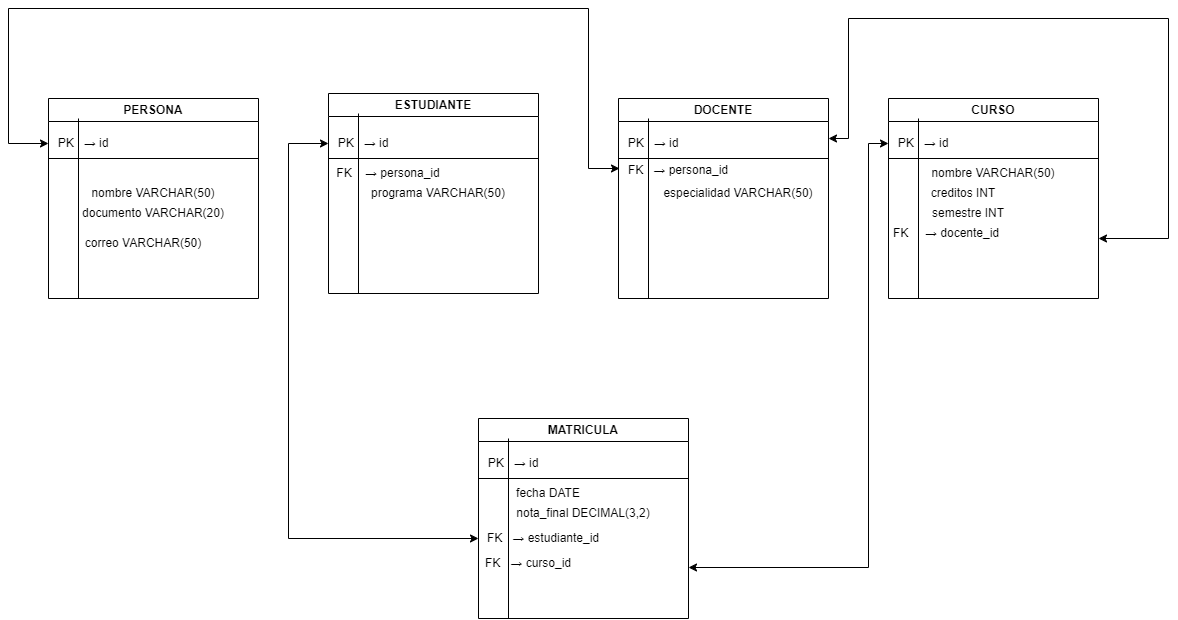

The diagram above was exported from draw.io. Its source (the exported page's mxGraphModel, read from the mxfile embedded in the PNG):
<mxGraphModel dx="2578" dy="1480" grid="1" gridSize="10" guides="1" tooltips="1" connect="1" arrows="1" fold="1" page="1" pageScale="1" pageWidth="1920" pageHeight="1080" math="0" shadow="0">
  <root>
    <mxCell id="0" />
    <mxCell id="1" parent="0" />
    <mxCell id="FU3AsIvgcFTX8wa0MRFp-1" parent="1" style="swimlane;whiteSpace=wrap;html=1;" value="PERSONA" vertex="1">
      <mxGeometry height="200" width="210" x="450" y="360" as="geometry" />
    </mxCell>
    <mxCell id="FU3AsIvgcFTX8wa0MRFp-3" parent="FU3AsIvgcFTX8wa0MRFp-1" style="text;html=1;whiteSpace=wrap;strokeColor=none;fillColor=none;align=center;verticalAlign=middle;rounded=0;" value="nombre VARCHAR(50)" vertex="1">
      <mxGeometry height="30" width="210" y="80" as="geometry" />
    </mxCell>
    <mxCell id="FU3AsIvgcFTX8wa0MRFp-4" parent="FU3AsIvgcFTX8wa0MRFp-1" style="text;html=1;whiteSpace=wrap;strokeColor=none;fillColor=none;align=center;verticalAlign=middle;rounded=0;" value="documento VARCHAR(20)" vertex="1">
      <mxGeometry height="30" width="210" y="100" as="geometry" />
    </mxCell>
    <mxCell id="FU3AsIvgcFTX8wa0MRFp-6" parent="FU3AsIvgcFTX8wa0MRFp-1" style="text;html=1;whiteSpace=wrap;strokeColor=none;fillColor=none;align=center;verticalAlign=middle;rounded=0;" value="&lt;p data-start=&quot;494&quot; data-end=&quot;569&quot;&gt;correo VARCHAR(50)&lt;/p&gt;" vertex="1">
      <mxGeometry height="30" width="210" x="-10" y="130" as="geometry" />
    </mxCell>
    <mxCell id="FU3AsIvgcFTX8wa0MRFp-2" parent="1" style="text;html=1;whiteSpace=wrap;strokeColor=none;fillColor=none;align=center;verticalAlign=middle;rounded=0;" value="PK&amp;nbsp; &amp;nbsp;→ id" vertex="1">
      <mxGeometry height="30" width="70" x="450" y="390" as="geometry" />
    </mxCell>
    <mxCell id="FU3AsIvgcFTX8wa0MRFp-7" edge="1" parent="1" source="FU3AsIvgcFTX8wa0MRFp-2" style="endArrow=none;html=1;rounded=0;exitX=0;exitY=1;exitDx=0;exitDy=0;" value="">
      <mxGeometry height="50" relative="1" width="50" as="geometry">
        <mxPoint x="950" y="640" as="sourcePoint" />
        <mxPoint x="660" y="420" as="targetPoint" />
      </mxGeometry>
    </mxCell>
    <mxCell id="FU3AsIvgcFTX8wa0MRFp-8" edge="1" parent="1" style="endArrow=none;html=1;rounded=0;" value="">
      <mxGeometry height="50" relative="1" width="50" as="geometry">
        <mxPoint x="480" y="560" as="sourcePoint" />
        <mxPoint x="480" y="380" as="targetPoint" />
      </mxGeometry>
    </mxCell>
    <mxCell id="FU3AsIvgcFTX8wa0MRFp-9" parent="1" style="swimlane;whiteSpace=wrap;html=1;" value="ESTUDIANTE" vertex="1">
      <mxGeometry height="200" width="210" x="730" y="355" as="geometry" />
    </mxCell>
    <mxCell id="FU3AsIvgcFTX8wa0MRFp-30" parent="FU3AsIvgcFTX8wa0MRFp-9" style="text;html=1;whiteSpace=wrap;strokeColor=none;fillColor=none;align=center;verticalAlign=middle;rounded=0;" value="FK&amp;nbsp; &amp;nbsp; → persona_id" vertex="1">
      <mxGeometry height="160" width="140" x="-10" as="geometry" />
    </mxCell>
    <mxCell id="FU3AsIvgcFTX8wa0MRFp-32" parent="FU3AsIvgcFTX8wa0MRFp-9" style="text;html=1;whiteSpace=wrap;strokeColor=none;fillColor=none;align=center;verticalAlign=middle;rounded=0;" value="programa VARCHAR(50)" vertex="1">
      <mxGeometry height="30" width="160" x="30" y="85" as="geometry" />
    </mxCell>
    <mxCell id="FU3AsIvgcFTX8wa0MRFp-15" edge="1" parent="FU3AsIvgcFTX8wa0MRFp-9" style="endArrow=none;html=1;rounded=0;" value="">
      <mxGeometry height="50" relative="1" width="50" as="geometry">
        <mxPoint x="30" y="200" as="sourcePoint" />
        <mxPoint x="30" y="20" as="targetPoint" />
      </mxGeometry>
    </mxCell>
    <mxCell id="FU3AsIvgcFTX8wa0MRFp-13" parent="1" style="text;html=1;whiteSpace=wrap;strokeColor=none;fillColor=none;align=center;verticalAlign=middle;rounded=0;" value="PK&amp;nbsp; &amp;nbsp;→ id" vertex="1">
      <mxGeometry height="30" width="70" x="730" y="390" as="geometry" />
    </mxCell>
    <mxCell id="FU3AsIvgcFTX8wa0MRFp-14" edge="1" parent="1" source="FU3AsIvgcFTX8wa0MRFp-13" style="endArrow=none;html=1;rounded=0;exitX=0;exitY=1;exitDx=0;exitDy=0;" value="">
      <mxGeometry height="50" relative="1" width="50" as="geometry">
        <mxPoint x="1230" y="640" as="sourcePoint" />
        <mxPoint x="940" y="420" as="targetPoint" />
      </mxGeometry>
    </mxCell>
    <mxCell id="FU3AsIvgcFTX8wa0MRFp-16" parent="1" style="swimlane;whiteSpace=wrap;html=1;" value="DOCENTE" vertex="1">
      <mxGeometry height="200" width="210" x="1020" y="360" as="geometry" />
    </mxCell>
    <mxCell id="FU3AsIvgcFTX8wa0MRFp-52" edge="1" parent="FU3AsIvgcFTX8wa0MRFp-16" source="FU3AsIvgcFTX8wa0MRFp-31" style="edgeStyle=orthogonalEdgeStyle;rounded=0;orthogonalLoop=1;jettySize=auto;html=1;exitX=0;exitY=0;exitDx=0;exitDy=0;">
      <mxGeometry relative="1" as="geometry">
        <mxPoint x="-20.333333333333258" y="70.33333333333337" as="targetPoint" />
      </mxGeometry>
    </mxCell>
    <mxCell id="FU3AsIvgcFTX8wa0MRFp-31" parent="FU3AsIvgcFTX8wa0MRFp-16" style="text;html=1;whiteSpace=wrap;strokeColor=none;fillColor=none;align=center;verticalAlign=middle;rounded=0;" value="&lt;p data-start=&quot;667&quot; data-end=&quot;694&quot;&gt;FK&amp;nbsp; &amp;nbsp;→ persona_id&lt;/p&gt;&lt;br&gt;&lt;p data-start=&quot;696&quot; data-end=&quot;722&quot;&gt;&lt;/p&gt;" vertex="1">
      <mxGeometry height="30" width="160" x="-20" y="70" as="geometry" />
    </mxCell>
    <mxCell id="FU3AsIvgcFTX8wa0MRFp-33" parent="FU3AsIvgcFTX8wa0MRFp-16" style="text;html=1;whiteSpace=wrap;strokeColor=none;fillColor=none;align=center;verticalAlign=middle;rounded=0;" value="&lt;span style=&quot;color: rgba(0, 0, 0, 0); font-family: monospace; font-size: 0px; text-align: start; text-wrap-mode: nowrap;&quot;&gt;%3CmxGraphModel%3E%3Croot%3E%3CmxCell%20id%3D%220%22%2F%3E%3CmxCell%20id%3D%221%22%20parent%3D%220%22%2F%3E%3CmxCell%20id%3D%222%22%20parent%3D%221%22%20style%3D%22swimlane%3BwhiteSpace%3Dwrap%3Bhtml%3D1%3B%22%20value%3D%22%26%2310%3B%26lt%3Bp%20data-start%3D%26quot%3B696%26quot%3B%20data-end%3D%26quot%3B722%26quot%3B%26gt%3Bespecialidad%20VARCHAR(50)%26lt%3B%2Fp%26gt%3B%26%2310%3B%26%2310%3B%26%2310%3B%22%20vertex%3D%221%22%3E%3CmxGeometry%20height%3D%22200%22%20width%3D%22210%22%20x%3D%22770%22%20y%3D%22160%22%20as%3D%22geometry%22%2F%3E%3C%2FmxCell%3E%3CmxCell%20id%3D%223%22%20parent%3D%222%22%20style%3D%22text%3Bhtml%3D1%3BwhiteSpace%3Dwrap%3BstrokeColor%3Dnone%3BfillColor%3Dnone%3Balign%3Dcenter%3BverticalAlign%3Dmiddle%3Brounded%3D0%3B%22%20value%3D%22%26lt%3Bp%20data-start%3D%26quot%3B667%26quot%3B%20data-end%3D%26quot%3B694%26quot%3B%26gt%3BFK%26amp%3Bnbsp%3B%20%26amp%3Bnbsp%3B%E2%86%92%20persona_id%26lt%3B%2Fp%26gt%3B%26lt%3Bbr%26gt%3B%26lt%3Bp%20data-start%3D%26quot%3B696%26quot%3B%20data-end%3D%26quot%3B722%26quot%3B%26gt%3B%26lt%3B%2Fp%26gt%3B%22%20vertex%3D%221%22%3E%3CmxGeometry%20height%3D%2230%22%20width%3D%22160%22%20x%3D%22-20%22%20y%3D%2270%22%20as%3D%22geometry%22%2F%3E%3C%2FmxCell%3E%3C%2Froot%3E%3C%2FmxGraphModel%3E&lt;/span&gt;&lt;span style=&quot;color: rgba(0, 0, 0, 0); font-family: monospace; font-size: 0px; text-align: start; text-wrap-mode: nowrap;&quot;&gt;%3CmxGraphModel%3E%3Croot%3E%3CmxCell%20id%3D%220%22%2F%3E%3CmxCell%20id%3D%221%22%20parent%3D%220%22%2F%3E%3CmxCell%20id%3D%222%22%20parent%3D%221%22%20style%3D%22swimlane%3BwhiteSpace%3Dwrap%3Bhtml%3D1%3B%22%20value%3D%22%26%2310%3B%26lt%3Bp%20data-start%3D%26quot%3B696%26quot%3B%20data-end%3D%26quot%3B722%26quot%3B%26gt%3Bespecialidad%20VARCHAR(50)%26lt%3B%2Fp%26gt%3B%26%2310%3B%26%2310%3B%26%2310%3B%22%20vertex%3D%221%22%3E%3CmxGeometry%20height%3D%22200%22%20width%3D%22210%22%20x%3D%22770%22%20y%3D%22160%22%20as%3D%22geometry%22%2F%3E%3C%2FmxCell%3E%3CmxCell%20id%3D%223%22%20parent%3D%222%22%20style%3D%22text%3Bhtml%3D1%3BwhiteSpace%3Dwrap%3BstrokeColor%3Dnone%3BfillColor%3Dnone%3Balign%3Dcenter%3BverticalAlign%3Dmiddle%3Brounded%3D0%3B%22%20value%3D%22%26lt%3Bp%20data-start%3D%26quot%3B667%26quot%3B%20data-end%3D%26quot%3B694%26quot%3B%26gt%3BFK%26amp%3Bnbsp%3B%20%26amp%3Bnbsp%3B%E2%86%92%20persona_id%26lt%3B%2Fp%26gt%3B%26lt%3Bbr%26gt%3B%26lt%3Bp%20data-start%3D%26quot%3B696%26quot%3B%20data-end%3D%26quot%3B722%26quot%3B%26gt%3B%26lt%3B%2Fp%26gt%3B%22%20vertex%3D%221%22%3E%3CmxGeometry%20height%3D%2230%22%20width%3D%22160%22%20x%3D%22-20%22%20y%3D%2270%22%20as%3D%22geometry%22%2F%3E%3C%2FmxCell%3E%3C%2Froot%3E%3C%2FmxGraphModel%3E&lt;/span&gt;&lt;span style=&quot;background-color: transparent; color: light-dark(rgb(0, 0, 0), rgb(255, 255, 255));&quot;&gt;especialidad VARCHAR(50)&lt;/span&gt;" vertex="1">
      <mxGeometry height="30" width="180" x="30" y="80" as="geometry" />
    </mxCell>
    <mxCell id="FU3AsIvgcFTX8wa0MRFp-20" parent="1" style="text;html=1;whiteSpace=wrap;strokeColor=none;fillColor=none;align=center;verticalAlign=middle;rounded=0;" value="PK&amp;nbsp; &amp;nbsp;→ id" vertex="1">
      <mxGeometry height="30" width="70" x="1020" y="390" as="geometry" />
    </mxCell>
    <mxCell id="FU3AsIvgcFTX8wa0MRFp-21" edge="1" parent="1" source="FU3AsIvgcFTX8wa0MRFp-20" style="endArrow=none;html=1;rounded=0;exitX=0;exitY=1;exitDx=0;exitDy=0;" value="">
      <mxGeometry height="50" relative="1" width="50" as="geometry">
        <mxPoint x="1520" y="640" as="sourcePoint" />
        <mxPoint x="1230" y="420" as="targetPoint" />
      </mxGeometry>
    </mxCell>
    <mxCell id="FU3AsIvgcFTX8wa0MRFp-22" edge="1" parent="1" style="endArrow=none;html=1;rounded=0;" value="">
      <mxGeometry height="50" relative="1" width="50" as="geometry">
        <mxPoint x="1050" y="560" as="sourcePoint" />
        <mxPoint x="1050" y="380" as="targetPoint" />
      </mxGeometry>
    </mxCell>
    <mxCell id="FU3AsIvgcFTX8wa0MRFp-23" parent="1" style="swimlane;whiteSpace=wrap;html=1;" value="CURSO" vertex="1">
      <mxGeometry height="200" width="210" x="1290" y="360" as="geometry" />
    </mxCell>
    <mxCell id="FU3AsIvgcFTX8wa0MRFp-34" parent="FU3AsIvgcFTX8wa0MRFp-23" style="text;html=1;whiteSpace=wrap;strokeColor=none;fillColor=none;align=center;verticalAlign=middle;rounded=0;" value="nombre VARCHAR(50)" vertex="1">
      <mxGeometry height="30" width="210" y="60" as="geometry" />
    </mxCell>
    <mxCell id="FU3AsIvgcFTX8wa0MRFp-35" parent="FU3AsIvgcFTX8wa0MRFp-23" style="text;html=1;whiteSpace=wrap;strokeColor=none;fillColor=none;align=center;verticalAlign=middle;rounded=0;" value="creditos INT" vertex="1">
      <mxGeometry height="30" width="170" x="-10" y="80" as="geometry" />
    </mxCell>
    <mxCell id="FU3AsIvgcFTX8wa0MRFp-36" parent="FU3AsIvgcFTX8wa0MRFp-23" style="text;html=1;whiteSpace=wrap;strokeColor=none;fillColor=none;align=center;verticalAlign=middle;rounded=0;" value="semestre INT" vertex="1">
      <mxGeometry height="30" width="140" x="10" y="100" as="geometry" />
    </mxCell>
    <mxCell id="FU3AsIvgcFTX8wa0MRFp-37" parent="FU3AsIvgcFTX8wa0MRFp-23" style="text;html=1;whiteSpace=wrap;strokeColor=none;fillColor=none;align=center;verticalAlign=middle;rounded=0;" value="&lt;p data-start=&quot;742&quot; data-end=&quot;820&quot;&gt;FK&amp;nbsp; &amp;nbsp; &amp;nbsp;→ docente_id&lt;/p&gt;" vertex="1">
      <mxGeometry height="30" width="140" x="-12" y="120" as="geometry" />
    </mxCell>
    <mxCell id="FU3AsIvgcFTX8wa0MRFp-27" parent="1" style="text;html=1;whiteSpace=wrap;strokeColor=none;fillColor=none;align=center;verticalAlign=middle;rounded=0;" value="PK&amp;nbsp; &amp;nbsp;→ id" vertex="1">
      <mxGeometry height="30" width="70" x="1290" y="390" as="geometry" />
    </mxCell>
    <mxCell id="FU3AsIvgcFTX8wa0MRFp-28" edge="1" parent="1" source="FU3AsIvgcFTX8wa0MRFp-27" style="endArrow=none;html=1;rounded=0;exitX=0;exitY=1;exitDx=0;exitDy=0;" value="">
      <mxGeometry height="50" relative="1" width="50" as="geometry">
        <mxPoint x="1790" y="640" as="sourcePoint" />
        <mxPoint x="1500" y="420" as="targetPoint" />
      </mxGeometry>
    </mxCell>
    <mxCell id="FU3AsIvgcFTX8wa0MRFp-29" edge="1" parent="1" style="endArrow=none;html=1;rounded=0;" value="">
      <mxGeometry height="50" relative="1" width="50" as="geometry">
        <mxPoint x="1320" y="560" as="sourcePoint" />
        <mxPoint x="1320" y="380" as="targetPoint" />
      </mxGeometry>
    </mxCell>
    <mxCell id="FU3AsIvgcFTX8wa0MRFp-39" parent="1" style="swimlane;whiteSpace=wrap;html=1;" value="MATRICULA" vertex="1">
      <mxGeometry height="200" width="210" x="880" y="680" as="geometry" />
    </mxCell>
    <mxCell id="FU3AsIvgcFTX8wa0MRFp-45" parent="FU3AsIvgcFTX8wa0MRFp-39" style="text;html=1;whiteSpace=wrap;strokeColor=none;fillColor=none;align=center;verticalAlign=middle;rounded=0;" value="fecha DATE" vertex="1">
      <mxGeometry height="30" width="200" x="-30" y="60" as="geometry" />
    </mxCell>
    <mxCell id="FU3AsIvgcFTX8wa0MRFp-46" parent="FU3AsIvgcFTX8wa0MRFp-39" style="text;html=1;whiteSpace=wrap;strokeColor=none;fillColor=none;align=center;verticalAlign=middle;rounded=0;" value="nota_final DECIMAL(3,2)" vertex="1">
      <mxGeometry height="30" width="180" x="15" y="80" as="geometry" />
    </mxCell>
    <mxCell id="FU3AsIvgcFTX8wa0MRFp-47" parent="FU3AsIvgcFTX8wa0MRFp-39" style="text;html=1;whiteSpace=wrap;strokeColor=none;fillColor=none;align=center;verticalAlign=middle;rounded=0;" value="FK&amp;nbsp; &amp;nbsp;→ estudiante_id" vertex="1">
      <mxGeometry height="30" width="290" x="-80" y="105" as="geometry" />
    </mxCell>
    <mxCell id="FU3AsIvgcFTX8wa0MRFp-48" parent="FU3AsIvgcFTX8wa0MRFp-39" style="text;html=1;whiteSpace=wrap;strokeColor=none;fillColor=none;align=center;verticalAlign=middle;rounded=0;" value="&lt;p data-start=&quot;844&quot; data-end=&quot;929&quot;&gt;FK&amp;nbsp; &amp;nbsp;→ curso_id&lt;/p&gt;" vertex="1">
      <mxGeometry height="30" width="200" x="-50" y="130" as="geometry" />
    </mxCell>
    <mxCell id="FU3AsIvgcFTX8wa0MRFp-42" parent="1" style="text;html=1;whiteSpace=wrap;strokeColor=none;fillColor=none;align=center;verticalAlign=middle;rounded=0;" value="PK&amp;nbsp; &amp;nbsp;→ id" vertex="1">
      <mxGeometry height="30" width="70" x="880" y="710" as="geometry" />
    </mxCell>
    <mxCell id="FU3AsIvgcFTX8wa0MRFp-43" edge="1" parent="1" source="FU3AsIvgcFTX8wa0MRFp-42" style="endArrow=none;html=1;rounded=0;exitX=0;exitY=1;exitDx=0;exitDy=0;" value="">
      <mxGeometry height="50" relative="1" width="50" as="geometry">
        <mxPoint x="1380" y="960" as="sourcePoint" />
        <mxPoint x="1090" y="740" as="targetPoint" />
      </mxGeometry>
    </mxCell>
    <mxCell id="FU3AsIvgcFTX8wa0MRFp-44" edge="1" parent="1" style="endArrow=none;html=1;rounded=0;" value="">
      <mxGeometry height="50" relative="1" width="50" as="geometry">
        <mxPoint x="910" y="880" as="sourcePoint" />
        <mxPoint x="910" y="700" as="targetPoint" />
      </mxGeometry>
    </mxCell>
    <mxCell id="FU3AsIvgcFTX8wa0MRFp-49" edge="1" parent="1" style="endArrow=classic;startArrow=classic;html=1;rounded=0;entryX=0;entryY=0.5;entryDx=0;entryDy=0;" target="FU3AsIvgcFTX8wa0MRFp-27" value="">
      <mxGeometry height="50" relative="1" width="50" as="geometry">
        <Array as="points">
          <mxPoint x="1270" y="829" />
          <mxPoint x="1270" y="405" />
        </Array>
        <mxPoint x="1090" y="829" as="sourcePoint" />
        <mxPoint x="1290" y="408.99" as="targetPoint" />
      </mxGeometry>
    </mxCell>
    <mxCell id="FU3AsIvgcFTX8wa0MRFp-50" edge="1" parent="1" source="FU3AsIvgcFTX8wa0MRFp-13" style="endArrow=classic;startArrow=classic;html=1;rounded=0;exitX=0;exitY=0.5;exitDx=0;exitDy=0;" value="">
      <mxGeometry height="50" relative="1" width="50" as="geometry">
        <Array as="points">
          <mxPoint x="690" y="405" />
          <mxPoint x="690" y="800" />
        </Array>
        <mxPoint x="690" y="400" as="sourcePoint" />
        <mxPoint x="880" y="800" as="targetPoint" />
      </mxGeometry>
    </mxCell>
    <mxCell id="FU3AsIvgcFTX8wa0MRFp-51" edge="1" parent="1" style="endArrow=classic;startArrow=classic;html=1;rounded=0;entryX=0;entryY=0.5;entryDx=0;entryDy=0;" target="FU3AsIvgcFTX8wa0MRFp-2" value="">
      <mxGeometry height="50" relative="1" width="50" as="geometry">
        <Array as="points">
          <mxPoint x="990" y="430" />
          <mxPoint x="990" y="270" />
          <mxPoint x="410" y="270" />
          <mxPoint x="410" y="405" />
        </Array>
        <mxPoint x="1021" y="430" as="sourcePoint" />
        <mxPoint x="390" y="380" as="targetPoint" />
      </mxGeometry>
    </mxCell>
    <mxCell id="FU3AsIvgcFTX8wa0MRFp-53" edge="1" parent="1" style="endArrow=classic;startArrow=classic;html=1;rounded=0;" value="">
      <mxGeometry height="50" relative="1" width="50" as="geometry">
        <Array as="points">
          <mxPoint x="1570" y="500" />
          <mxPoint x="1570" y="280" />
          <mxPoint x="1250" y="280" />
          <mxPoint x="1250" y="400" />
        </Array>
        <mxPoint x="1500" y="500" as="sourcePoint" />
        <mxPoint x="1230" y="400" as="targetPoint" />
      </mxGeometry>
    </mxCell>
  </root>
</mxGraphModel>